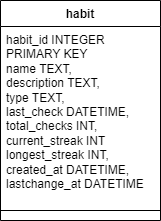

The diagram above was exported from draw.io. Its source (the exported page's mxGraphModel, read from the mxfile embedded in the PNG):
<mxGraphModel dx="880" dy="524" grid="1" gridSize="10" guides="1" tooltips="1" connect="1" arrows="1" fold="1" page="1" pageScale="1" pageWidth="827" pageHeight="1169" math="0" shadow="0">
  <root>
    <mxCell id="WIyWlLk6GJQsqaUBKTNV-0" />
    <mxCell id="WIyWlLk6GJQsqaUBKTNV-1" parent="WIyWlLk6GJQsqaUBKTNV-0" />
    <mxCell id="UFW35MQRgAPuJfv7gZGH-0" value="habit" style="swimlane;fontStyle=1;align=center;verticalAlign=top;childLayout=stackLayout;horizontal=1;startSize=26;horizontalStack=0;resizeParent=1;resizeParentMax=0;resizeLast=0;collapsible=1;marginBottom=0;whiteSpace=wrap;html=1;" vertex="1" parent="WIyWlLk6GJQsqaUBKTNV-1">
      <mxGeometry x="110" y="80" width="160" height="220" as="geometry" />
    </mxCell>
    <mxCell id="UFW35MQRgAPuJfv7gZGH-1" value="habit_id INTEGER PRIMARY KEY&lt;div&gt;name TEXT,&lt;/div&gt;&lt;div&gt;description TEXT,&lt;/div&gt;&lt;div&gt;type TEXT,&lt;/div&gt;&lt;div&gt;&lt;div&gt;last_check DATETIME,&lt;/div&gt;&lt;div&gt;total_checks INT,&lt;/div&gt;&lt;/div&gt;&lt;div&gt;current_streak INT&lt;br&gt;&lt;/div&gt;&lt;div&gt;&lt;span style=&quot;background-color: initial;&quot;&gt;longest_streak INT,&lt;/span&gt;&lt;/div&gt;&lt;div&gt;created_at DATETIME,&lt;/div&gt;&lt;div&gt;&lt;div&gt;lastchange_at DATETIME&lt;/div&gt;&lt;div&gt;&lt;br&gt;&lt;/div&gt;&lt;/div&gt;&lt;div&gt;&lt;br&gt;&lt;/div&gt;" style="text;strokeColor=none;fillColor=none;align=left;verticalAlign=top;spacingLeft=4;spacingRight=4;overflow=hidden;rotatable=0;points=[[0,0.5],[1,0.5]];portConstraint=eastwest;whiteSpace=wrap;html=1;" vertex="1" parent="UFW35MQRgAPuJfv7gZGH-0">
      <mxGeometry y="26" width="160" height="174" as="geometry" />
    </mxCell>
    <mxCell id="UFW35MQRgAPuJfv7gZGH-2" value="" style="line;strokeWidth=1;fillColor=none;align=left;verticalAlign=middle;spacingTop=-1;spacingLeft=3;spacingRight=3;rotatable=0;labelPosition=right;points=[];portConstraint=eastwest;strokeColor=inherit;" vertex="1" parent="UFW35MQRgAPuJfv7gZGH-0">
      <mxGeometry y="200" width="160" height="20" as="geometry" />
    </mxCell>
  </root>
</mxGraphModel>